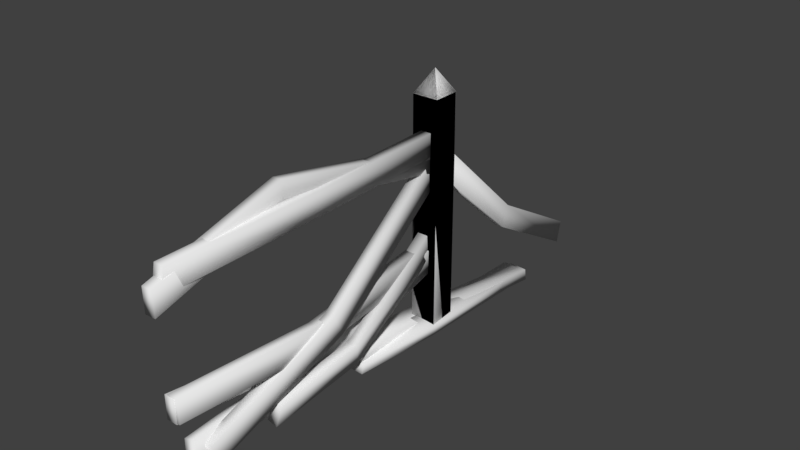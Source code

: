 # Source: Fences.blend  (saved by Blender 2.78.0; exported with 4.5.12 LTS)
import bpy
from mathutils import Matrix  # noqa: F401  (used for matrix-valued properties, if any)

bpy.ops.wm.read_factory_settings(use_empty=True)
scene = bpy.context.scene
scene.name = 'Scene'

# ---- collections
col_collection_1 = bpy.data.collections.new('Collection 1'); scene.collection.children.link(col_collection_1)

# ---- world
world_world = bpy.data.worlds.new('World'); scene.world = world_world
world_world.color = (0.05088, 0.05088, 0.05088)
world_world.use_sun_shadow = False
world_world.sun_shadow_jitter_overblur = 0.0
world_world.cycles.sampling_method = 'MANUAL'

# ---- meshes
me_cube_016 = bpy.data.meshes.new('Cube.016')
me_cube_016.from_pydata([(0.04386, -1.2, -0.1004), (0.3094, 1.309, 0.01799), (-0.2204, -1.212, -0.07434), (0.04454, 1.331, 0.01825), (0.05518, -1.185, 0.02114), (0.3095, 1.309, 0.1409), (-0.2091, -1.197, 0.04717), (0.04467, 1.331, 0.1412), (0.1604, -0.1495, -0.08614), (-0.1038, -0.1346, -0.06065), (-0.0911, -0.1175, 0.06043), (0.1731, -0.1323, 0.03494)], [], [(8, 9, 3, 1), (9, 10, 7, 3), (10, 11, 5, 7), (11, 8, 1, 5), (2, 0, 4, 6), (1, 3, 7, 5), (4, 0, 8, 11), (6, 4, 11, 10), (2, 6, 10, 9), (0, 2, 9, 8)])
me_cube_016.polygons.foreach_set('use_smooth', [True] * 10)
_uv = me_cube_016.uv_layers.new(name='UVMap')
_uv.uv.foreach_set('vector', [0.453, 0.7548, 0.4473, 0.8393, 0.8938, 0.8396, 0.9056, 0.7571, 0.4473, 0.8393, 0.4532, 0.934, 0.9041, 0.9418, 0.8938, 0.8396, 0.4532, 0.934, 0.4638, 0.9985, 0.9254, 0.9961, 0.9041, 0.9418, 0.4687, 0.6796, 0.453, 0.7548, 0.9056, 0.7571, 0.9364, 0.6812, 0.9929, 0.8155, 0.8712, 0.76, 0.8158, 0.8816, 0.9374, 0.9371, 0.8938, 0.8384, 0.9498, 0.8937, 0.9916, 0.836, 0.937, 0.7755, 0.001043, 0.678, 0.0004297, 0.7524, 0.453, 0.7548, 0.4687, 0.6796, 0.002243, 0.9262, 0.002159, 1.001, 0.4638, 0.9985, 0.4532, 0.934, 0.0008977, 0.839, 0.002243, 0.9262, 0.4532, 0.934, 0.4473, 0.8393, 0.0004297, 0.7524, 0.0008977, 0.839, 0.4473, 0.8393, 0.453, 0.7548])
me_cube_016.use_remesh_preserve_volume = False
me_cube_016.use_remesh_preserve_attributes = False
me_cube_016.use_mirror_vertex_groups = False
me_cube_016.update()
me_cube_015 = bpy.data.meshes.new('Cube.015')
me_cube_015.from_pydata([(-0.06967, -3.244, 0.2015), (-0.06593, -0.09403, 1.95), (-0.07001, -3.12, -0.03358), (-0.06627, 0.04363, 1.723), (0.05327, -3.244, 0.2013), (0.05701, -0.09408, 1.95), (0.05293, -3.12, -0.03379), (0.05667, 0.04358, 1.722), (0.07449, -1.746, 0.9008), (0.07415, -1.622, 0.6657), (0.1971, -1.622, 0.6655), (0.1974, -1.746, 0.9006), (0.151, -0.151, -0.007113), (0.151, -0.151, 2.611), (0.151, 0.151, -0.007113), (0.151, 0.151, 2.611), (-0.151, -0.151, -0.007113), (-0.151, -0.151, 2.611), (-0.151, 0.151, -0.007113), (-0.151, 0.151, 2.611), (0.0, 0.0, 2.868)], [], [(8, 1, 3, 9), (9, 3, 7, 10), (10, 7, 5, 11), (11, 5, 1, 8), (2, 6, 4, 0), (1, 5, 7, 3), (4, 11, 8, 0), (6, 10, 11, 4), (2, 9, 10, 6), (0, 8, 9, 2), (12, 14, 15, 13), (14, 18, 19, 15), (18, 16, 17, 19), (16, 12, 13, 17), (14, 12, 16, 18), (19, 20, 15), (17, 20, 19), (15, 20, 13), (13, 20, 17)])
me_cube_015.polygons.foreach_set('use_smooth', [True] * 19)
_uv = me_cube_015.uv_layers.new(name='UVMap')
_uv.uv.foreach_set('vector', [0.453, 0.7548, 0.9056, 0.7571, 0.8938, 0.8396, 0.4473, 0.8393, 0.4473, 0.8393, 0.8938, 0.8396, 0.9041, 0.9418, 0.4532, 0.934, 0.4532, 0.934, 0.9041, 0.9418, 0.9254, 0.9961, 0.4638, 0.9985, 0.4687, 0.6796, 0.9364, 0.6812, 0.9056, 0.7571, 0.453, 0.7548, 0.9929, 0.8155, 0.9374, 0.9371, 0.8158, 0.8816, 0.8712, 0.76, 0.8938, 0.8384, 0.937, 0.7755, 0.9916, 0.836, 0.9498, 0.8937, 0.001043, 0.678, 0.4687, 0.6796, 0.453, 0.7548, 0.0004297, 0.7524, 0.002243, 0.9262, 0.4532, 0.934, 0.4638, 0.9985, 0.002159, 1.001, 0.0008977, 0.839, 0.4473, 0.8393, 0.4532, 0.934, 0.002243, 0.9262, 0.0004297, 0.7524, 0.453, 0.7548, 0.4473, 0.8393, 0.0008977, 0.839, 0.0004297, 0.7524, 0.0008977, 0.839, 0.8938, 0.8396, 0.9056, 0.7571, 0.0008977, 0.839, 0.002243, 0.9262, 0.9041, 0.9418, 0.8938, 0.8396, 0.002243, 0.9262, 0.002159, 1.001, 0.9254, 0.9961, 0.9041, 0.9418, 0.001043, 0.678, 0.0004297, 0.7524, 0.9056, 0.7571, 0.9364, 0.6812, 0.9929, 0.8155, 0.8712, 0.76, 0.8158, 0.8816, 0.9374, 0.9371, 0.9041, 0.9418, 1.0, 0.8335, 0.8938, 0.8396, 0.9254, 0.9961, 1.0, 0.8335, 0.9041, 0.9418, 0.8938, 0.8396, 1.0, 0.8335, 0.9056, 0.7571, 0.9056, 0.7571, 1.0, 0.8335, 0.9364, 0.6812])
me_cube_015.use_remesh_preserve_volume = False
me_cube_015.use_remesh_preserve_attributes = False
me_cube_015.use_mirror_vertex_groups = False
me_cube_015.update()
me_cube_014 = bpy.data.meshes.new('Cube.014')
me_cube_014.from_pydata([(0.02509, -1.159, 0.03561), (0.3668, 1.299, 0.04078), (-0.2276, -1.234, 0.07026), (0.1163, 1.378, 0.0001423), (0.03674, -1.142, 0.1568), (0.3494, 1.306, 0.1623), (-0.2159, -1.217, 0.1915), (0.09885, 1.385, 0.1216), (-0.008174, -0.1495, -0.08614), (-0.2724, -0.1346, -0.06065), (-0.2597, -0.1175, 0.06043), (0.004474, -0.1323, 0.03494)], [], [(8, 9, 3, 1), (9, 10, 7, 3), (10, 11, 5, 7), (11, 8, 1, 5), (2, 0, 4, 6), (1, 3, 7, 5), (4, 0, 8, 11), (6, 4, 11, 10), (2, 6, 10, 9), (0, 2, 9, 8)])
me_cube_014.polygons.foreach_set('use_smooth', [True] * 10)
_uv = me_cube_014.uv_layers.new(name='UVMap')
_uv.uv.foreach_set('vector', [0.453, 0.7548, 0.4473, 0.8393, 0.8938, 0.8396, 0.9056, 0.7571, 0.4473, 0.8393, 0.4532, 0.934, 0.9041, 0.9418, 0.8938, 0.8396, 0.4532, 0.934, 0.4638, 0.9985, 0.9254, 0.9961, 0.9041, 0.9418, 0.4687, 0.6796, 0.453, 0.7548, 0.9056, 0.7571, 0.9364, 0.6812, 0.9929, 0.8155, 0.8712, 0.76, 0.8158, 0.8816, 0.9374, 0.9371, 0.8938, 0.8384, 0.9498, 0.8937, 0.9916, 0.836, 0.937, 0.7755, 0.001043, 0.678, 0.0004297, 0.7524, 0.453, 0.7548, 0.4687, 0.6796, 0.002243, 0.9262, 0.002159, 1.001, 0.4638, 0.9985, 0.4532, 0.934, 0.0008977, 0.839, 0.002243, 0.9262, 0.4532, 0.934, 0.4473, 0.8393, 0.0004297, 0.7524, 0.0008977, 0.839, 0.4473, 0.8393, 0.453, 0.7548])
me_cube_014.use_remesh_preserve_volume = False
me_cube_014.use_remesh_preserve_attributes = False
me_cube_014.use_mirror_vertex_groups = False
me_cube_014.update()
me_cube_013 = bpy.data.meshes.new('Cube.013')
me_cube_013.from_pydata([(0.1483, -2.434, 0.2414), (0.04334, -0.1112, 1.106), (0.0832, -2.458, -0.0152), (0.04368, 0.02139, 0.8757), (0.0291, -2.431, 0.2714), (-0.0796, -0.1112, 1.106), (-0.036, -2.455, 0.01474), (-0.07926, 0.02134, 0.8755), (0.2033, -1.433, 0.4131), (0.1403, -1.366, 0.1637), (0.02133, -1.363, 0.1947), (0.0844, -1.43, 0.4441), (-0.05029, 2.489, 0.2343), (-0.04655, 0.1581, 1.978), (-0.05063, 2.431, -0.02509), (-0.04689, 0.007142, 1.759), (0.07265, 2.49, 0.2341), (0.07639, 0.1581, 1.978), (0.07231, 2.431, -0.02528), (0.07605, 0.007178, 1.759), (-0.07874, 1.344, 0.8786), (-0.07908, 1.269, 0.6237), (0.04386, 1.269, 0.6235), (0.0442, 1.344, 0.8784), (0.151, 0.151, -2.377e-06), (0.151, 0.151, 2.618), (0.151, -0.151, -2.25e-06), (0.151, -0.151, 2.618), (-0.151, 0.151, -2.883e-06), (-0.151, 0.151, 2.618), (-0.151, -0.151, -2.936e-06), (-0.151, -0.151, 2.618), (1.188e-07, 2.146e-06, 2.875)], [], [(8, 9, 3, 1), (9, 10, 7, 3), (10, 11, 5, 7), (11, 8, 1, 5), (2, 0, 4, 6), (1, 3, 7, 5), (4, 0, 8, 11), (6, 4, 11, 10), (2, 6, 10, 9), (0, 2, 9, 8), (20, 21, 15, 13), (21, 22, 19, 15), (22, 23, 17, 19), (23, 20, 13, 17), (14, 12, 16, 18), (13, 15, 19, 17), (16, 12, 20, 23), (18, 16, 23, 22), (14, 18, 22, 21), (12, 14, 21, 20), (24, 25, 27, 26), (26, 27, 31, 30), (30, 31, 29, 28), (28, 29, 25, 24), (26, 30, 28, 24), (31, 27, 32), (29, 31, 32), (27, 25, 32), (25, 29, 32)])
me_cube_013.polygons.foreach_set('use_smooth', [True] * 29)
_uv = me_cube_013.uv_layers.new(name='UVMap')
_uv.uv.foreach_set('vector', [0.453, 0.7548, 0.4473, 0.8393, 0.8938, 0.8396, 0.9056, 0.7571, 0.4473, 0.8393, 0.4532, 0.934, 0.9041, 0.9418, 0.8938, 0.8396, 0.4532, 0.934, 0.4638, 0.9985, 0.9254, 0.9961, 0.9041, 0.9418, 0.4687, 0.6796, 0.453, 0.7548, 0.9056, 0.7571, 0.9364, 0.6812, 0.9929, 0.8155, 0.8712, 0.76, 0.8158, 0.8816, 0.9374, 0.9371, 0.8938, 0.8384, 0.9498, 0.8937, 0.9916, 0.836, 0.937, 0.7755, 0.001043, 0.678, 0.0004297, 0.7524, 0.453, 0.7548, 0.4687, 0.6796, 0.002243, 0.9262, 0.002159, 1.001, 0.4638, 0.9985, 0.4532, 0.934, 0.0008977, 0.839, 0.002243, 0.9262, 0.4532, 0.934, 0.4473, 0.8393, 0.0004297, 0.7524, 0.0008977, 0.839, 0.4473, 0.8393, 0.453, 0.7548, 0.453, 0.7548, 0.4473, 0.8393, 0.8938, 0.8396, 0.9056, 0.7571, 0.4473, 0.8393, 0.4532, 0.934, 0.9041, 0.9418, 0.8938, 0.8396, 0.4532, 0.934, 0.4638, 0.9985, 0.9254, 0.9961, 0.9041, 0.9418, 0.4687, 0.6796, 0.453, 0.7548, 0.9056, 0.7571, 0.9364, 0.6812, 0.9929, 0.8155, 0.8712, 0.76, 0.8158, 0.8816, 0.9374, 0.9371, 0.8938, 0.8384, 0.9498, 0.8937, 0.9916, 0.836, 0.937, 0.7755, 0.001043, 0.678, 0.0004297, 0.7524, 0.453, 0.7548, 0.4687, 0.6796, 0.002243, 0.9262, 0.002159, 1.001, 0.4638, 0.9985, 0.4532, 0.934, 0.0008977, 0.839, 0.002243, 0.9262, 0.4532, 0.934, 0.4473, 0.8393, 0.0004297, 0.7524, 0.0008977, 0.839, 0.4473, 0.8393, 0.453, 0.7548, 0.0004297, 0.7524, 0.9056, 0.7571, 0.8938, 0.8396, 0.0008977, 0.839, 0.0008977, 0.839, 0.8938, 0.8396, 0.9041, 0.9418, 0.002243, 0.9262, 0.002243, 0.9262, 0.9041, 0.9418, 0.9254, 0.9961, 0.002159, 1.001, 0.001043, 0.678, 0.9364, 0.6812, 0.9056, 0.7571, 0.0004297, 0.7524, 0.9929, 0.8155, 0.9374, 0.9371, 0.8158, 0.8816, 0.8712, 0.76, 0.9041, 0.9418, 0.8938, 0.8396, 1.0, 0.8335, 0.9254, 0.9961, 0.9041, 0.9418, 1.0, 0.8335, 0.8938, 0.8396, 0.9056, 0.7571, 1.0, 0.8335, 0.9056, 0.7571, 0.9364, 0.6812, 1.0, 0.8335])
me_cube_013.use_remesh_preserve_volume = False
me_cube_013.use_remesh_preserve_attributes = False
me_cube_013.use_mirror_vertex_groups = False
me_cube_013.update()
me_cube_012 = bpy.data.meshes.new('Cube.012')
me_cube_012.from_pydata([(0.04647, -3.565, 0.9039), (0.04273, 0.03613, 1.004), (0.04681, -3.563, 0.638), (0.04307, 0.05352, 0.7391), (-0.07647, -3.565, 0.9037), (-0.08021, 0.03598, 1.004), (-0.07613, -3.563, 0.6379), (-0.07987, 0.05338, 0.7389), (-0.08358, -1.864, 0.5816), (-0.08626, -1.797, 0.3244), (-0.2092, -1.797, 0.3258), (-0.2065, -1.864, 0.5829), (-0.151, -0.151, 1.007e-07), (-0.151, -0.151, 2.618), (-0.151, 0.151, 1.007e-07), (-0.151, 0.151, 2.618), (0.151, -0.151, 1.007e-07), (0.151, -0.151, 2.618), (0.151, 0.151, 1.007e-07), (0.151, 0.151, 2.618), (-1.062e-07, -1.552e-07, 2.875)], [], [(8, 9, 3, 1), (9, 10, 7, 3), (10, 11, 5, 7), (11, 8, 1, 5), (2, 0, 4, 6), (1, 3, 7, 5), (4, 0, 8, 11), (6, 4, 11, 10), (2, 6, 10, 9), (0, 2, 9, 8), (12, 13, 15, 14), (14, 15, 19, 18), (18, 19, 17, 16), (16, 17, 13, 12), (14, 18, 16, 12), (19, 15, 20), (17, 19, 20), (15, 13, 20), (13, 17, 20)])
me_cube_012.polygons.foreach_set('use_smooth', [True] * 19)
_uv = me_cube_012.uv_layers.new(name='UVMap')
_uv.uv.foreach_set('vector', [0.453, 0.7548, 0.4473, 0.8393, 0.8938, 0.8396, 0.9056, 0.7571, 0.4473, 0.8393, 0.4532, 0.934, 0.9041, 0.9418, 0.8938, 0.8396, 0.4532, 0.934, 0.4638, 0.9985, 0.9254, 0.9961, 0.9041, 0.9418, 0.4687, 0.6796, 0.453, 0.7548, 0.9056, 0.7571, 0.9364, 0.6812, 0.9929, 0.8155, 0.8712, 0.76, 0.8158, 0.8816, 0.9374, 0.9371, 0.8938, 0.8384, 0.9498, 0.8937, 0.9916, 0.836, 0.937, 0.7755, 0.001043, 0.678, 0.0004297, 0.7524, 0.453, 0.7548, 0.4687, 0.6796, 0.002243, 0.9262, 0.002159, 1.001, 0.4638, 0.9985, 0.4532, 0.934, 0.0008977, 0.839, 0.002243, 0.9262, 0.4532, 0.934, 0.4473, 0.8393, 0.0004297, 0.7524, 0.0008977, 0.839, 0.4473, 0.8393, 0.453, 0.7548, 0.0004297, 0.7524, 0.9056, 0.7571, 0.8938, 0.8396, 0.0008977, 0.839, 0.0008977, 0.839, 0.8938, 0.8396, 0.9041, 0.9418, 0.002243, 0.9262, 0.002243, 0.9262, 0.9041, 0.9418, 0.9254, 0.9961, 0.002159, 1.001, 0.001043, 0.678, 0.9364, 0.6812, 0.9056, 0.7571, 0.0004297, 0.7524, 0.9929, 0.8155, 0.9374, 0.9371, 0.8158, 0.8816, 0.8712, 0.76, 0.9041, 0.9418, 0.8938, 0.8396, 1.0, 0.8335, 0.9254, 0.9961, 0.9041, 0.9418, 1.0, 0.8335, 0.8938, 0.8396, 0.9056, 0.7571, 1.0, 0.8335, 0.9056, 0.7571, 0.9364, 0.6812, 1.0, 0.8335])
me_cube_012.use_remesh_preserve_volume = False
me_cube_012.use_remesh_preserve_attributes = False
me_cube_012.use_mirror_vertex_groups = False
me_cube_012.update()
me_cube_011 = bpy.data.meshes.new('Cube.011')
me_cube_011.from_pydata([(-0.05885, -3.675, 2.023), (-0.04655, -0.1278, 2.067), (-0.05341, -3.674, 1.758), (-0.04689, -0.1104, 1.802), (0.06405, -3.674, 2.026), (0.07639, -0.1279, 2.067), (0.06949, -3.672, 1.76), (0.07605, -0.1105, 1.802), (-0.2239, -2.038, 2.351), (-0.224, -2.04, 2.085), (-0.1011, -2.039, 2.085), (-0.101, -2.037, 2.351), (0.151, -0.151, -0.007113), (0.151, -0.151, 2.611), (0.151, 0.151, -0.007113), (0.151, 0.151, 2.611), (-0.151, -0.151, -0.007113), (-0.151, -0.151, 2.611), (-0.151, 0.151, -0.007113), (-0.151, 0.151, 2.611), (0.0, 0.0, 2.868)], [], [(8, 1, 3, 9), (9, 3, 7, 10), (10, 7, 5, 11), (11, 5, 1, 8), (2, 6, 4, 0), (1, 5, 7, 3), (4, 11, 8, 0), (6, 10, 11, 4), (2, 9, 10, 6), (0, 8, 9, 2), (12, 14, 15, 13), (14, 18, 19, 15), (18, 16, 17, 19), (16, 12, 13, 17), (14, 12, 16, 18), (19, 20, 15), (17, 20, 19), (15, 20, 13), (13, 20, 17)])
me_cube_011.polygons.foreach_set('use_smooth', [True] * 19)
_uv = me_cube_011.uv_layers.new(name='UVMap')
_uv.uv.foreach_set('vector', [0.453, 0.7548, 0.9056, 0.7571, 0.8938, 0.8396, 0.4473, 0.8393, 0.4473, 0.8393, 0.8938, 0.8396, 0.9041, 0.9418, 0.4532, 0.934, 0.4532, 0.934, 0.9041, 0.9418, 0.9254, 0.9961, 0.4638, 0.9985, 0.4687, 0.6796, 0.9364, 0.6812, 0.9056, 0.7571, 0.453, 0.7548, 0.9929, 0.8155, 0.9374, 0.9371, 0.8158, 0.8816, 0.8712, 0.76, 0.8938, 0.8384, 0.937, 0.7755, 0.9916, 0.836, 0.9498, 0.8937, 0.001043, 0.678, 0.4687, 0.6796, 0.453, 0.7548, 0.0004297, 0.7524, 0.002243, 0.9262, 0.4532, 0.934, 0.4638, 0.9985, 0.002159, 1.001, 0.0008977, 0.839, 0.4473, 0.8393, 0.4532, 0.934, 0.002243, 0.9262, 0.0004297, 0.7524, 0.453, 0.7548, 0.4473, 0.8393, 0.0008977, 0.839, 0.0004297, 0.7524, 0.0008977, 0.839, 0.8938, 0.8396, 0.9056, 0.7571, 0.0008977, 0.839, 0.002243, 0.9262, 0.9041, 0.9418, 0.8938, 0.8396, 0.002243, 0.9262, 0.002159, 1.001, 0.9254, 0.9961, 0.9041, 0.9418, 0.001043, 0.678, 0.0004297, 0.7524, 0.9056, 0.7571, 0.9364, 0.6812, 0.9929, 0.8155, 0.8712, 0.76, 0.8158, 0.8816, 0.9374, 0.9371, 0.9041, 0.9418, 1.0, 0.8335, 0.8938, 0.8396, 0.9254, 0.9961, 1.0, 0.8335, 0.9041, 0.9418, 0.8938, 0.8396, 1.0, 0.8335, 0.9056, 0.7571, 0.9056, 0.7571, 1.0, 0.8335, 0.9364, 0.6812])
me_cube_011.use_remesh_preserve_volume = False
me_cube_011.use_remesh_preserve_attributes = False
me_cube_011.use_mirror_vertex_groups = False
me_cube_011.update()
me_cube_008 = bpy.data.meshes.new('Cube.008')
me_cube_008.from_pydata([(0.08145, -3.561, 0.9178), (0.04106, 0.04046, 1.004), (0.08211, -3.56, 0.652), (0.04157, 0.05683, 0.7389), (-0.04148, -3.562, 0.9175), (-0.08187, 0.03907, 1.004), (-0.04082, -3.561, 0.6517), (-0.08136, 0.05544, 0.7386), (0.14, -1.909, 0.858), (0.1407, -1.908, 0.5922), (0.01775, -1.909, 0.5919), (0.01708, -1.91, 0.8577), (-0.1495, -0.1526, 0.0003996), (-0.1529, -0.1424, 2.618), (-0.1526, 0.1495, -0.0007776), (-0.1559, 0.1597, 2.617), (0.1526, -0.1495, 0.0007776), (0.1492, -0.1393, 2.619), (0.1495, 0.1526, -0.0003996), (0.1461, 0.1627, 2.618), (-0.003711, 0.01117, 2.875), (0.08145, -0.05386, 1.987), (0.04106, -3.565, 1.901), (0.08211, -0.0547, 2.253), (0.04157, -3.517, 2.166), (-0.04148, -0.05246, 1.987), (-0.08187, -3.564, 1.901), (-0.04082, -0.0533, 2.253), (-0.08136, -3.516, 2.166), (-0.01784, -1.661, 1.88), (-0.01718, -1.662, 2.146), (-0.1401, -1.66, 2.147), (-0.1408, -1.659, 1.881)], [], [(8, 9, 3, 1), (9, 10, 7, 3), (10, 11, 5, 7), (11, 8, 1, 5), (2, 0, 4, 6), (1, 3, 7, 5), (4, 0, 8, 11), (6, 4, 11, 10), (2, 6, 10, 9), (0, 2, 9, 8), (12, 13, 15, 14), (14, 15, 19, 18), (18, 19, 17, 16), (16, 17, 13, 12), (14, 18, 16, 12), (19, 15, 20), (17, 19, 20), (15, 13, 20), (13, 17, 20), (29, 30, 24, 22), (30, 31, 28, 24), (31, 32, 26, 28), (32, 29, 22, 26), (23, 21, 25, 27), (22, 24, 28, 26), (25, 21, 29, 32), (27, 25, 32, 31), (23, 27, 31, 30), (21, 23, 30, 29)])
me_cube_008.polygons.foreach_set('use_smooth', [True] * 29)
_uv = me_cube_008.uv_layers.new(name='UVMap')
_uv.uv.foreach_set('vector', [0.453, 0.7548, 0.4473, 0.8393, 0.8938, 0.8396, 0.9056, 0.7571, 0.4473, 0.8393, 0.4532, 0.934, 0.9041, 0.9418, 0.8938, 0.8396, 0.4532, 0.934, 0.4638, 0.9985, 0.9254, 0.9961, 0.9041, 0.9418, 0.4687, 0.6796, 0.453, 0.7548, 0.9056, 0.7571, 0.9364, 0.6812, 0.9929, 0.8155, 0.8712, 0.76, 0.8158, 0.8816, 0.9374, 0.9371, 0.8938, 0.8384, 0.9498, 0.8937, 0.9916, 0.836, 0.937, 0.7755, 0.001043, 0.678, 0.0004297, 0.7524, 0.453, 0.7548, 0.4687, 0.6796, 0.002243, 0.9262, 0.002159, 1.001, 0.4638, 0.9985, 0.4532, 0.934, 0.0008977, 0.839, 0.002243, 0.9262, 0.4532, 0.934, 0.4473, 0.8393, 0.0004297, 0.7524, 0.0008977, 0.839, 0.4473, 0.8393, 0.453, 0.7548, 0.0004297, 0.7524, 0.9056, 0.7571, 0.8938, 0.8396, 0.0008977, 0.839, 0.0008977, 0.839, 0.8938, 0.8396, 0.9041, 0.9418, 0.002243, 0.9262, 0.002243, 0.9262, 0.9041, 0.9418, 0.9254, 0.9961, 0.002159, 1.001, 0.001043, 0.678, 0.9364, 0.6812, 0.9056, 0.7571, 0.0004297, 0.7524, 0.9929, 0.8155, 0.9374, 0.9371, 0.8158, 0.8816, 0.8712, 0.76, 0.9041, 0.9418, 0.8938, 0.8396, 1.0, 0.8335, 0.9254, 0.9961, 0.9041, 0.9418, 1.0, 0.8335, 0.8938, 0.8396, 0.9056, 0.7571, 1.0, 0.8335, 0.9056, 0.7571, 0.9364, 0.6812, 1.0, 0.8335, 0.453, 0.7548, 0.4473, 0.8393, 0.8938, 0.8396, 0.9056, 0.7571, 0.4473, 0.8393, 0.4532, 0.934, 0.9041, 0.9418, 0.8938, 0.8396, 0.4532, 0.934, 0.4638, 0.9985, 0.9254, 0.9961, 0.9041, 0.9418, 0.4687, 0.6796, 0.453, 0.7548, 0.9056, 0.7571, 0.9364, 0.6812, 0.9929, 0.8155, 0.8712, 0.76, 0.8158, 0.8816, 0.9374, 0.9371, 0.8938, 0.8384, 0.9498, 0.8937, 0.9916, 0.836, 0.937, 0.7755, 0.001043, 0.678, 0.0004297, 0.7524, 0.453, 0.7548, 0.4687, 0.6796, 0.002243, 0.9262, 0.002159, 1.001, 0.4638, 0.9985, 0.4532, 0.934, 0.0008977, 0.839, 0.002243, 0.9262, 0.4532, 0.934, 0.4473, 0.8393, 0.0004297, 0.7524, 0.0008977, 0.839, 0.4473, 0.8393, 0.453, 0.7548])
me_cube_008.use_remesh_preserve_volume = False
me_cube_008.use_remesh_preserve_attributes = False
me_cube_008.use_mirror_vertex_groups = False
me_cube_008.update()
me_cube_007 = bpy.data.meshes.new('Cube.007')
me_cube_007.from_pydata([(-0.1534, -3.351, 0.2719), (-0.04842, -0.0901, 0.9371), (-0.08828, -3.403, 0.01956), (-0.04876, 0.01588, 0.6933), (-0.03418, -3.344, 0.3013), (0.07452, -0.09017, 0.9369), (0.03092, -3.397, 0.04896), (0.07418, 0.01581, 0.6931), (-0.2084, -1.804, 0.3382), (-0.1453, -1.766, 0.08283), (-0.02641, -1.759, 0.1132), (-0.08948, -1.798, 0.3686), (0.151, -0.151, -8.941e-08), (0.151, -0.151, 2.618), (0.151, 0.151, -1.043e-07), (0.151, 0.151, 2.618), (-0.151, -0.151, -1.043e-07), (-0.151, -0.151, 2.618), (-0.151, 0.151, -3.725e-08), (-0.151, 0.151, 2.618), (1.795e-08, -1.192e-07, 2.875)], [], [(8, 1, 3, 9), (9, 3, 7, 10), (10, 7, 5, 11), (11, 5, 1, 8), (2, 6, 4, 0), (1, 5, 7, 3), (4, 11, 8, 0), (6, 10, 11, 4), (2, 9, 10, 6), (0, 8, 9, 2), (12, 14, 15, 13), (14, 18, 19, 15), (18, 16, 17, 19), (16, 12, 13, 17), (14, 12, 16, 18), (19, 20, 15), (17, 20, 19), (15, 20, 13), (13, 20, 17)])
me_cube_007.polygons.foreach_set('use_smooth', [True] * 19)
_uv = me_cube_007.uv_layers.new(name='UVMap')
_uv.uv.foreach_set('vector', [0.453, 0.7548, 0.9056, 0.7571, 0.8938, 0.8396, 0.4473, 0.8393, 0.4473, 0.8393, 0.8938, 0.8396, 0.9041, 0.9418, 0.4532, 0.934, 0.4532, 0.934, 0.9041, 0.9418, 0.9254, 0.9961, 0.4638, 0.9985, 0.4687, 0.6796, 0.9364, 0.6812, 0.9056, 0.7571, 0.453, 0.7548, 0.9929, 0.8155, 0.9374, 0.9371, 0.8158, 0.8816, 0.8712, 0.76, 0.8938, 0.8384, 0.937, 0.7755, 0.9916, 0.836, 0.9498, 0.8937, 0.001043, 0.678, 0.4687, 0.6796, 0.453, 0.7548, 0.0004297, 0.7524, 0.002243, 0.9262, 0.4532, 0.934, 0.4638, 0.9985, 0.002159, 1.001, 0.0008977, 0.839, 0.4473, 0.8393, 0.4532, 0.934, 0.002243, 0.9262, 0.0004297, 0.7524, 0.453, 0.7548, 0.4473, 0.8393, 0.0008977, 0.839, 0.0004297, 0.7524, 0.0008977, 0.839, 0.8938, 0.8396, 0.9056, 0.7571, 0.0008977, 0.839, 0.002243, 0.9262, 0.9041, 0.9418, 0.8938, 0.8396, 0.002243, 0.9262, 0.002159, 1.001, 0.9254, 0.9961, 0.9041, 0.9418, 0.001043, 0.678, 0.0004297, 0.7524, 0.9056, 0.7571, 0.9364, 0.6812, 0.9929, 0.8155, 0.8712, 0.76, 0.8158, 0.8816, 0.9374, 0.9371, 0.9041, 0.9418, 1.0, 0.8335, 0.8938, 0.8396, 0.9254, 0.9961, 1.0, 0.8335, 0.9041, 0.9418, 0.8938, 0.8396, 1.0, 0.8335, 0.9056, 0.7571, 0.9056, 0.7571, 1.0, 0.8335, 0.9364, 0.6812])
me_cube_007.use_remesh_preserve_volume = False
me_cube_007.use_remesh_preserve_attributes = False
me_cube_007.use_mirror_vertex_groups = False
me_cube_007.update()
me_cube_001 = bpy.data.meshes.new('Cube.001')
me_cube_001.from_pydata([(0.151, -0.151, -0.007113), (0.151, -0.151, 2.611), (0.151, 0.151, -0.007113), (0.151, 0.151, 2.611), (-0.151, -0.151, -0.007113), (-0.151, -0.151, 2.611), (-0.151, 0.151, -0.007113), (-0.151, 0.151, 2.611), (0.0, 0.0, 2.868)], [], [(0, 2, 3, 1), (2, 6, 7, 3), (6, 4, 5, 7), (4, 0, 1, 5), (2, 0, 4, 6), (7, 8, 3), (5, 8, 7), (3, 8, 1), (1, 8, 5)])
me_cube_001.polygons.foreach_set('use_smooth', [True] * 9)
_uv = me_cube_001.uv_layers.new(name='UVMap')
_uv.uv.foreach_set('vector', [0.0004297, 0.7524, 0.0008977, 0.839, 0.8938, 0.8396, 0.9056, 0.7571, 0.0008977, 0.839, 0.002243, 0.9262, 0.9041, 0.9418, 0.8938, 0.8396, 0.002243, 0.9262, 0.002159, 1.001, 0.9254, 0.9961, 0.9041, 0.9418, 0.001043, 0.678, 0.0004297, 0.7524, 0.9056, 0.7571, 0.9364, 0.6812, 0.9929, 0.8155, 0.8712, 0.76, 0.8158, 0.8816, 0.9374, 0.9371, 0.9041, 0.9418, 1.0, 0.8335, 0.8938, 0.8396, 0.9254, 0.9961, 1.0, 0.8335, 0.9041, 0.9418, 0.8938, 0.8396, 1.0, 0.8335, 0.9056, 0.7571, 0.9056, 0.7571, 1.0, 0.8335, 0.9364, 0.6812])
me_cube_001.use_remesh_preserve_volume = False
me_cube_001.use_remesh_preserve_attributes = False
me_cube_001.use_mirror_vertex_groups = False
me_cube_001.update()

# ---- objects
ob_fence_plank_2 = bpy.data.objects.new('Fence_Plank_2', me_cube_016)
ob_fence_high_broken = bpy.data.objects.new('Fence_High_Broken', me_cube_015)
ob_fence_plank_1 = bpy.data.objects.new('Fence_Plank_1', me_cube_014)
ob_fence_dual = bpy.data.objects.new('Fence_Dual', me_cube_013)
ob_fence_low_bent = bpy.data.objects.new('Fence_Low_Bent', me_cube_012)
ob_fence_high_bent = bpy.data.objects.new('Fence_High_Bent', me_cube_011)
ob_fence_low = bpy.data.objects.new('Fence_Low', me_cube_008)
ob_fence_low_broken = bpy.data.objects.new('Fence_Low_broken', me_cube_007)
ob_fence = bpy.data.objects.new('Fence', me_cube_001)

# ---- transforms, parenting, visibility, modifiers, constraints
ob_fence_plank_2.location = (0.0, 0.0, 0.0)
ob_fence_plank_2.hide_viewport = True
ob_fence_plank_2.lineart.crease_threshold = 0.0
ob_fence_high_broken.location = (0.0, 0.0, 0.0)
ob_fence_high_broken.hide_viewport = True
ob_fence_high_broken.hide_select = True
ob_fence_high_broken.lineart.crease_threshold = 0.0
ob_fence_plank_1.location = (0.0, 0.0, 0.0)
ob_fence_plank_1.hide_viewport = True
ob_fence_plank_1.lineart.crease_threshold = 0.0
ob_fence_dual.location = (0.0, 0.0, 0.0)
ob_fence_dual.hide_viewport = True
ob_fence_dual.lineart.crease_threshold = 0.0
ob_fence_low_bent.location = (0.0, 0.0, 0.0)
ob_fence_low_bent.hide_viewport = True
ob_fence_low_bent.lineart.crease_threshold = 0.0
ob_fence_high_bent.location = (0.0, 0.0, 0.0)
ob_fence_high_bent.hide_viewport = True
ob_fence_high_bent.lineart.crease_threshold = 0.0
ob_fence_low.location = (0.0, 0.0, 0.0)
ob_fence_low.lineart.crease_threshold = 0.0
ob_fence_low_broken.location = (0.0, 0.0, 0.0)
ob_fence_low_broken.hide_viewport = True
ob_fence_low_broken.lineart.crease_threshold = 0.0
ob_fence.location = (0.0, 0.0, 0.0)
ob_fence.hide_viewport = True
ob_fence.lineart.crease_threshold = 0.0

# ---- collection membership
col_collection_1.objects.link(ob_fence_plank_2)
col_collection_1.objects.link(ob_fence_high_broken)
col_collection_1.objects.link(ob_fence_plank_1)
col_collection_1.objects.link(ob_fence_dual)
col_collection_1.objects.link(ob_fence_low_bent)
col_collection_1.objects.link(ob_fence_high_bent)
col_collection_1.objects.link(ob_fence_low)
col_collection_1.objects.link(ob_fence_low_broken)
col_collection_1.objects.link(ob_fence)

# ---- scene / render settings (as saved in the file)
scene.frame_start = 1; scene.frame_end = 250; scene.frame_set(1)
scene.render.engine = 'BLENDER_EEVEE_NEXT'
scene.render.resolution_percentage = 50
scene.render.dither_intensity = 0.0
scene.cycles.use_denoising = False
scene.cycles.samples = 128
scene.cycles.sampling_pattern = 'TABULATED_SOBOL'
scene.cycles.light_sampling_threshold = 0.0
scene.cycles.use_adaptive_sampling = False
scene.cycles.use_light_tree = False
scene.cycles.blur_glossy = 0.0
scene.cycles.sample_clamp_indirect = 0.0
scene.view_settings.view_transform = 'Standard'
bpy.context.view_layer.update()

# ---- added for rendering (the .blend has no active camera and no usable light): camera, sun
cam_auto = bpy.data.cameras.new('AutoCamera')
cam_auto.lens = 50.0
cam_auto.sensor_width = 36.0
cam_auto.clip_end = 1000.0
ob_auto_camera = bpy.data.objects.new('AutoCamera', cam_auto)
scene.collection.objects.link(ob_auto_camera)
ob_auto_camera.location = (6.40828, -8.22623, 6.47624)
ob_auto_camera.rotation_euler = (1.09748, -7.21219e-08, 0.694738)
scene.camera = ob_auto_camera
light_auto_sun = bpy.data.lights.new('AutoSun', 'SUN')
light_auto_sun.energy = 3.0
light_auto_sun.angle = 0.0523599
ob_auto_sun = bpy.data.objects.new('AutoSun', light_auto_sun)
scene.collection.objects.link(ob_auto_sun)
ob_auto_sun.rotation_euler = (0.872665, 0.174533, 0.523599)
bpy.context.view_layer.update()
